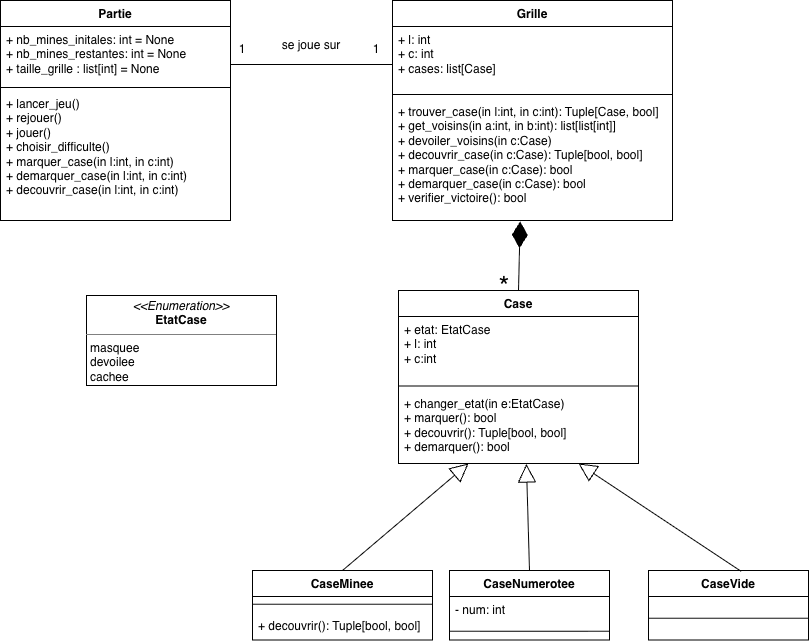

The diagram above was exported from draw.io. Its source (the exported page's mxGraphModel, read from the mxfile embedded in the PNG):
<mxGraphModel dx="1100" dy="725" grid="0" gridSize="10" guides="1" tooltips="1" connect="1" arrows="1" fold="1" page="1" pageScale="1" pageWidth="827" pageHeight="1169" math="0" shadow="0">
  <root>
    <mxCell id="0" />
    <mxCell id="1" parent="0" />
    <mxCell id="lJZqnvgMXxQ4crkl_c2T-1" parent="1" style="swimlane;fontStyle=1;align=center;verticalAlign=top;childLayout=stackLayout;horizontal=1;startSize=26;horizontalStack=0;resizeParent=1;resizeParentMax=0;resizeLast=0;collapsible=1;marginBottom=0;whiteSpace=wrap;html=1;" value="Partie" vertex="1">
      <mxGeometry height="220" width="230" x="268" y="200" as="geometry" />
    </mxCell>
    <mxCell id="lJZqnvgMXxQ4crkl_c2T-2" parent="lJZqnvgMXxQ4crkl_c2T-1" style="text;strokeColor=none;fillColor=none;align=left;verticalAlign=top;spacingLeft=4;spacingRight=4;overflow=hidden;rotatable=0;points=[[0,0.5],[1,0.5]];portConstraint=eastwest;whiteSpace=wrap;html=1;" value="+ nb_mines_initales: int = None&lt;div&gt;+ nb_mines_restantes: int = None&lt;/div&gt;&lt;div&gt;+ taille_grille : list[int] = None&lt;br&gt;&lt;div&gt;&lt;br&gt;&lt;/div&gt;&lt;/div&gt;" vertex="1">
      <mxGeometry height="58" width="230" y="26" as="geometry" />
    </mxCell>
    <mxCell id="lJZqnvgMXxQ4crkl_c2T-3" parent="lJZqnvgMXxQ4crkl_c2T-1" style="line;strokeWidth=1;fillColor=none;align=left;verticalAlign=middle;spacingTop=-1;spacingLeft=3;spacingRight=3;rotatable=0;labelPosition=right;points=[];portConstraint=eastwest;strokeColor=inherit;labelPerimeter=1;" value="" vertex="1">
      <mxGeometry height="6" width="230" y="84" as="geometry" />
    </mxCell>
    <mxCell id="lJZqnvgMXxQ4crkl_c2T-4" parent="lJZqnvgMXxQ4crkl_c2T-1" style="text;strokeColor=none;fillColor=none;align=left;verticalAlign=top;spacingLeft=4;spacingRight=4;overflow=hidden;rotatable=0;points=[[0,0.5],[1,0.5]];portConstraint=eastwest;whiteSpace=wrap;html=1;" value="+ lancer_jeu()&amp;nbsp;&lt;div&gt;+ rejouer()&lt;/div&gt;&lt;div&gt;+ jouer()&lt;/div&gt;&lt;div&gt;+ choisir_difficulte()&lt;/div&gt;&lt;div&gt;+ marquer_case(in l:int, in c:int)&lt;/div&gt;&lt;div&gt;+ demarquer_case(in l:int, in c:int)&lt;/div&gt;&lt;div&gt;+ decouvrir_case(in l:int, in c:int)&lt;/div&gt;&lt;div&gt;&lt;br&gt;&lt;/div&gt;" vertex="1">
      <mxGeometry height="130" width="230" y="90" as="geometry" />
    </mxCell>
    <mxCell id="lJZqnvgMXxQ4crkl_c2T-7" parent="1" style="swimlane;fontStyle=1;align=center;verticalAlign=top;childLayout=stackLayout;horizontal=1;startSize=26;horizontalStack=0;resizeParent=1;resizeParentMax=0;resizeLast=0;collapsible=1;marginBottom=0;whiteSpace=wrap;html=1;" value="Grille" vertex="1">
      <mxGeometry height="220" width="280" x="660" y="200" as="geometry" />
    </mxCell>
    <mxCell id="lJZqnvgMXxQ4crkl_c2T-8" parent="lJZqnvgMXxQ4crkl_c2T-7" style="text;strokeColor=none;fillColor=none;align=left;verticalAlign=top;spacingLeft=4;spacingRight=4;overflow=hidden;rotatable=0;points=[[0,0.5],[1,0.5]];portConstraint=eastwest;whiteSpace=wrap;html=1;" value="+ l: int&lt;div&gt;+ c: int&lt;/div&gt;&lt;div&gt;+ cases: list[Case]&lt;/div&gt;" vertex="1">
      <mxGeometry height="64" width="280" y="26" as="geometry" />
    </mxCell>
    <mxCell id="lJZqnvgMXxQ4crkl_c2T-9" parent="lJZqnvgMXxQ4crkl_c2T-7" style="line;strokeWidth=1;fillColor=none;align=left;verticalAlign=middle;spacingTop=-1;spacingLeft=3;spacingRight=3;rotatable=0;labelPosition=right;points=[];portConstraint=eastwest;strokeColor=inherit;labelPerimeter=1;" value="" vertex="1">
      <mxGeometry height="8" width="280" y="90" as="geometry" />
    </mxCell>
    <mxCell id="lJZqnvgMXxQ4crkl_c2T-10" parent="lJZqnvgMXxQ4crkl_c2T-7" style="text;strokeColor=none;fillColor=none;align=left;verticalAlign=top;spacingLeft=4;spacingRight=4;overflow=hidden;rotatable=0;points=[[0,0.5],[1,0.5]];portConstraint=eastwest;whiteSpace=wrap;html=1;" value="&lt;div&gt;&lt;div&gt;+ trouver_case(in l:int, in c:int): Tuple[Case, bool]&lt;/div&gt;&lt;/div&gt;+ get_voisins(in a:int, in b:int): list[list[int]]&lt;div&gt;+ devoiler_voisins(in c:Case)&lt;/div&gt;&lt;div&gt;&lt;div&gt;+ decouvrir_case(in c:Case): Tuple[bool, bool]&lt;/div&gt;&lt;/div&gt;&lt;div&gt;&lt;span style=&quot;background-color: transparent; color: light-dark(#000000, var(--ge-light-color, #ffffff));&quot;&gt;+ marquer_case(in c:Case): bool&lt;/span&gt;&lt;/div&gt;&lt;div&gt;&lt;span style=&quot;background-color: transparent; color: light-dark(#000000, var(--ge-light-color, #ffffff));&quot;&gt;+ demarquer_case(in c:Case): bool&lt;/span&gt;&lt;/div&gt;&lt;div&gt;+ verifier_victoire(): bool&lt;/div&gt;" vertex="1">
      <mxGeometry height="122" width="280" y="98" as="geometry" />
    </mxCell>
    <mxCell id="lJZqnvgMXxQ4crkl_c2T-11" parent="1" style="swimlane;fontStyle=1;align=center;verticalAlign=top;childLayout=stackLayout;horizontal=1;startSize=26;horizontalStack=0;resizeParent=1;resizeParentMax=0;resizeLast=0;collapsible=1;marginBottom=0;whiteSpace=wrap;html=1;" value="Case" vertex="1">
      <mxGeometry height="173" width="240" x="666" y="490" as="geometry" />
    </mxCell>
    <mxCell id="lJZqnvgMXxQ4crkl_c2T-12" parent="lJZqnvgMXxQ4crkl_c2T-11" style="text;strokeColor=none;fillColor=none;align=left;verticalAlign=top;spacingLeft=4;spacingRight=4;overflow=hidden;rotatable=0;points=[[0,0.5],[1,0.5]];portConstraint=eastwest;whiteSpace=wrap;html=1;" value="+ etat: EtatCase&lt;div&gt;+ l: int&lt;/div&gt;&lt;div&gt;+ c:int&lt;/div&gt;" vertex="1">
      <mxGeometry height="65" width="240" y="26" as="geometry" />
    </mxCell>
    <mxCell id="lJZqnvgMXxQ4crkl_c2T-13" parent="lJZqnvgMXxQ4crkl_c2T-11" style="line;strokeWidth=1;fillColor=none;align=left;verticalAlign=middle;spacingTop=-1;spacingLeft=3;spacingRight=3;rotatable=0;labelPosition=right;points=[];portConstraint=eastwest;strokeColor=inherit;labelPerimeter=1;" value="" vertex="1">
      <mxGeometry height="9" width="240" y="91" as="geometry" />
    </mxCell>
    <mxCell id="lJZqnvgMXxQ4crkl_c2T-14" parent="lJZqnvgMXxQ4crkl_c2T-11" style="text;strokeColor=none;fillColor=none;align=left;verticalAlign=top;spacingLeft=4;spacingRight=4;overflow=hidden;rotatable=0;points=[[0,0.5],[1,0.5]];portConstraint=eastwest;whiteSpace=wrap;html=1;" value="+ changer_etat(in e:EtatCase)&lt;div&gt;+ marquer(): bool&lt;/div&gt;&lt;div&gt;+ decouvrir(): Tuple[bool, bool]&lt;/div&gt;&lt;div&gt;+ demarquer(): bool&lt;/div&gt;&lt;div&gt;&lt;br&gt;&lt;/div&gt;" vertex="1">
      <mxGeometry height="73" width="240" y="100" as="geometry" />
    </mxCell>
    <mxCell id="lJZqnvgMXxQ4crkl_c2T-15" parent="1" style="swimlane;fontStyle=1;align=center;verticalAlign=top;childLayout=stackLayout;horizontal=1;startSize=26;horizontalStack=0;resizeParent=1;resizeParentMax=0;resizeLast=0;collapsible=1;marginBottom=0;whiteSpace=wrap;html=1;" value="CaseMinee" vertex="1">
      <mxGeometry height="69.5" width="180" x="520" y="770" as="geometry" />
    </mxCell>
    <mxCell id="lJZqnvgMXxQ4crkl_c2T-17" parent="lJZqnvgMXxQ4crkl_c2T-15" style="line;strokeWidth=1;fillColor=none;align=left;verticalAlign=middle;spacingTop=-1;spacingLeft=3;spacingRight=3;rotatable=0;labelPosition=right;points=[];portConstraint=eastwest;strokeColor=inherit;labelPerimeter=1;" value="" vertex="1">
      <mxGeometry height="15.5" width="180" y="26" as="geometry" />
    </mxCell>
    <mxCell id="lJZqnvgMXxQ4crkl_c2T-18" parent="lJZqnvgMXxQ4crkl_c2T-15" style="text;strokeColor=none;fillColor=none;align=left;verticalAlign=top;spacingLeft=4;spacingRight=4;overflow=hidden;rotatable=0;points=[[0,0.5],[1,0.5]];portConstraint=eastwest;whiteSpace=wrap;html=1;" value="+ decouvrir(): Tuple[bool, bool]" vertex="1">
      <mxGeometry height="28" width="180" y="41.5" as="geometry" />
    </mxCell>
    <mxCell id="lJZqnvgMXxQ4crkl_c2T-19" parent="1" style="swimlane;fontStyle=1;align=center;verticalAlign=top;childLayout=stackLayout;horizontal=1;startSize=26;horizontalStack=0;resizeParent=1;resizeParentMax=0;resizeLast=0;collapsible=1;marginBottom=0;whiteSpace=wrap;html=1;" value="CaseVide" vertex="1">
      <mxGeometry height="69.5" width="160" x="916" y="770" as="geometry" />
    </mxCell>
    <mxCell id="lJZqnvgMXxQ4crkl_c2T-21" parent="lJZqnvgMXxQ4crkl_c2T-19" style="line;strokeWidth=1;fillColor=none;align=left;verticalAlign=middle;spacingTop=-1;spacingLeft=3;spacingRight=3;rotatable=0;labelPosition=right;points=[];portConstraint=eastwest;strokeColor=inherit;labelPerimeter=1;" value="" vertex="1">
      <mxGeometry height="43.5" width="160" y="26" as="geometry" />
    </mxCell>
    <mxCell id="lJZqnvgMXxQ4crkl_c2T-23" parent="1" style="swimlane;fontStyle=1;align=center;verticalAlign=top;childLayout=stackLayout;horizontal=1;startSize=26;horizontalStack=0;resizeParent=1;resizeParentMax=0;resizeLast=0;collapsible=1;marginBottom=0;whiteSpace=wrap;html=1;strokeColor=default;fontFamily=Helvetica;fontSize=12;fontColor=default;fillColor=default;" value="CaseNumerotee" vertex="1">
      <mxGeometry height="69.5" width="160" x="717" y="770" as="geometry" />
    </mxCell>
    <mxCell id="lJZqnvgMXxQ4crkl_c2T-24" parent="lJZqnvgMXxQ4crkl_c2T-23" style="text;strokeColor=none;fillColor=none;align=left;verticalAlign=top;spacingLeft=4;spacingRight=4;overflow=hidden;rotatable=0;points=[[0,0.5],[1,0.5]];portConstraint=eastwest;whiteSpace=wrap;html=1;" value="- num: int" vertex="1">
      <mxGeometry height="26" width="160" y="26" as="geometry" />
    </mxCell>
    <mxCell id="lJZqnvgMXxQ4crkl_c2T-25" parent="lJZqnvgMXxQ4crkl_c2T-23" style="line;strokeWidth=1;fillColor=none;align=left;verticalAlign=middle;spacingTop=-1;spacingLeft=3;spacingRight=3;rotatable=0;labelPosition=right;points=[];portConstraint=eastwest;strokeColor=inherit;labelPerimeter=1;" value="" vertex="1">
      <mxGeometry height="17.5" width="160" y="52" as="geometry" />
    </mxCell>
    <mxCell id="lJZqnvgMXxQ4crkl_c2T-28" parent="1" style="verticalAlign=top;align=left;overflow=fill;html=1;whiteSpace=wrap;" value="&lt;p style=&quot;margin:0px;margin-top:4px;text-align:center;&quot;&gt;&lt;i&gt;&amp;lt;&amp;lt;Enumeration&amp;gt;&amp;gt;&lt;/i&gt;&lt;br&gt;&lt;b&gt;EtatCase&lt;/b&gt;&lt;/p&gt;&lt;hr size=&quot;1&quot; style=&quot;border-style:solid;&quot;&gt;&lt;p style=&quot;margin:0px;margin-left:4px;&quot;&gt;masquee&lt;/p&gt;&lt;p style=&quot;margin:0px;margin-left:4px;&quot;&gt;devoilee&lt;/p&gt;&lt;p style=&quot;margin:0px;margin-left:4px;&quot;&gt;cachee&lt;/p&gt;&lt;hr size=&quot;1&quot; style=&quot;border-style:solid;&quot;&gt;&lt;p style=&quot;margin:0px;margin-left:4px;&quot;&gt;&lt;br&gt;&lt;/p&gt;" vertex="1">
      <mxGeometry height="90" width="190" x="354" y="495" as="geometry" />
    </mxCell>
    <mxCell id="lJZqnvgMXxQ4crkl_c2T-29" parent="1" style="line;strokeWidth=1;fillColor=none;align=left;verticalAlign=middle;spacingTop=-1;spacingLeft=3;spacingRight=3;rotatable=0;labelPosition=right;points=[];portConstraint=eastwest;strokeColor=inherit;labelPerimeter=1;" value="" vertex="1">
      <mxGeometry height="8" width="162" x="498" y="260" as="geometry" />
    </mxCell>
    <mxCell id="lJZqnvgMXxQ4crkl_c2T-30" parent="1" style="text;html=1;whiteSpace=wrap;strokeColor=none;fillColor=none;align=center;verticalAlign=middle;rounded=0;" value="1" vertex="1">
      <mxGeometry height="30" width="60" x="480" y="233.5" as="geometry" />
    </mxCell>
    <mxCell id="lJZqnvgMXxQ4crkl_c2T-31" parent="1" style="text;html=1;whiteSpace=wrap;strokeColor=none;fillColor=none;align=center;verticalAlign=middle;rounded=0;" value="1" vertex="1">
      <mxGeometry height="30" width="60" x="614" y="233.5" as="geometry" />
    </mxCell>
    <mxCell id="lJZqnvgMXxQ4crkl_c2T-33" parent="1" style="text;html=1;whiteSpace=wrap;strokeColor=none;fillColor=none;align=center;verticalAlign=middle;rounded=0;" value="se joue sur" vertex="1">
      <mxGeometry height="30" width="70" x="544" y="230" as="geometry" />
    </mxCell>
    <mxCell id="lJZqnvgMXxQ4crkl_c2T-34" parent="1" style="text;html=1;whiteSpace=wrap;strokeColor=none;fillColor=none;align=center;verticalAlign=middle;rounded=0;" value="&lt;font style=&quot;font-size: 28px;&quot;&gt;*&lt;/font&gt;" vertex="1">
      <mxGeometry height="30" width="70" x="737" y="471" as="geometry" />
    </mxCell>
    <mxCell id="lJZqnvgMXxQ4crkl_c2T-36" edge="1" parent="1" source="lJZqnvgMXxQ4crkl_c2T-11" style="endArrow=diamondThin;endFill=1;endSize=24;html=1;rounded=0;defaultLabelBackgroundColor=page;exitX=0.5;exitY=0;exitDx=0;exitDy=0;entryX=0.456;entryY=1.007;entryDx=0;entryDy=0;entryPerimeter=0;" target="lJZqnvgMXxQ4crkl_c2T-10" value="">
      <mxGeometry relative="1" width="160" as="geometry">
        <mxPoint x="1110" y="290" as="sourcePoint" />
        <mxPoint x="1165" y="430" as="targetPoint" />
      </mxGeometry>
    </mxCell>
    <mxCell id="lJZqnvgMXxQ4crkl_c2T-37" edge="1" parent="1" source="lJZqnvgMXxQ4crkl_c2T-15" style="endArrow=block;endSize=16;endFill=0;html=1;rounded=0;defaultLabelBackgroundColor=page;exitX=0.5;exitY=0;exitDx=0;exitDy=0;" value="">
      <mxGeometry relative="1" width="160" as="geometry">
        <mxPoint x="716" y="960" as="sourcePoint" />
        <mxPoint x="736" y="663" as="targetPoint" />
      </mxGeometry>
    </mxCell>
    <mxCell id="lJZqnvgMXxQ4crkl_c2T-38" edge="1" parent="1" source="lJZqnvgMXxQ4crkl_c2T-23" style="endArrow=block;endSize=16;endFill=0;html=1;rounded=0;defaultLabelBackgroundColor=page;exitX=0.5;exitY=0;exitDx=0;exitDy=0;entryX=0.533;entryY=1.007;entryDx=0;entryDy=0;entryPerimeter=0;" target="lJZqnvgMXxQ4crkl_c2T-14" value="">
      <mxGeometry relative="1" width="160" as="geometry">
        <mxPoint x="686" y="837" as="sourcePoint" />
        <mxPoint x="826" y="730" as="targetPoint" />
      </mxGeometry>
    </mxCell>
    <mxCell id="lJZqnvgMXxQ4crkl_c2T-39" edge="1" parent="1" source="lJZqnvgMXxQ4crkl_c2T-19" style="endArrow=block;endSize=16;endFill=0;html=1;rounded=0;defaultLabelBackgroundColor=page;exitX=0.579;exitY=0.012;exitDx=0;exitDy=0;entryX=0.75;entryY=1;entryDx=0;entryDy=0;exitPerimeter=0;" target="lJZqnvgMXxQ4crkl_c2T-11" value="">
      <mxGeometry relative="1" width="160" as="geometry">
        <mxPoint x="856" y="817" as="sourcePoint" />
        <mxPoint x="996" y="710" as="targetPoint" />
      </mxGeometry>
    </mxCell>
  </root>
</mxGraphModel>